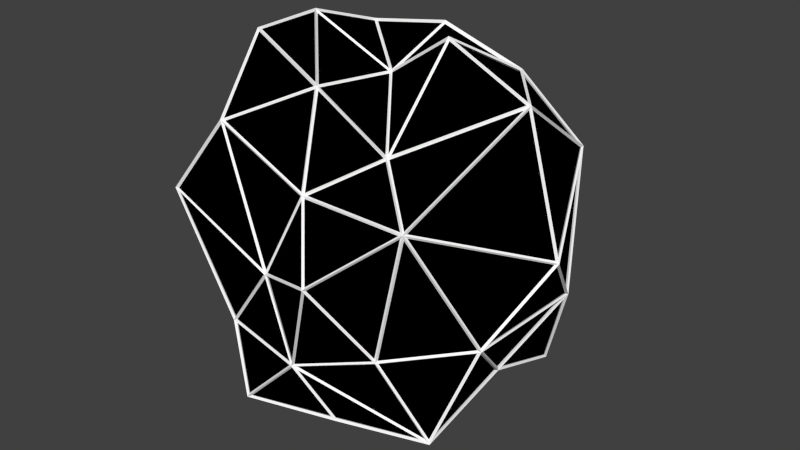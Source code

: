 # Source: Asteroid5_hella_.blend  (saved by Blender 2.74.0; exported with 4.5.12 LTS)
import bpy
from mathutils import Matrix  # noqa: F401  (used for matrix-valued properties, if any)

bpy.ops.wm.read_factory_settings(use_empty=True)
scene = bpy.context.scene
scene.name = 'Scene'

# ---- collections
col_collection_1 = bpy.data.collections.new('Collection 1'); scene.collection.children.link(col_collection_1)

# ---- materials (node trees are filled in below, after node groups)
mat_material = bpy.data.materials.new('Material')
mat_material.alpha_threshold = 0.0
mat_material.diffuse_color = (0.0, 0.0, 0.0, 1.0)
mat_material.specular_color = (0.0, 0.0, 0.0)
mat_material.roughness = 0.5
mat_material.line_color = (0.0, 0.0, 0.0, 1.0)
mat_material_001 = bpy.data.materials.new('Material.001')
mat_material_001.alpha_threshold = 0.0
mat_material_001.roughness = 0.5

# ---- material node trees
mat_material_001.use_nodes = True; mat_material_001.node_tree.nodes.clear()
_N = mat_material_001.node_tree.nodes; _L = mat_material_001.node_tree.links
n0 = _N.new('ShaderNodeOutputMaterial'); n0.name = 'Material Output'; n0.location = (300, 300)
n1 = _N.new('ShaderNodeBsdfDiffuse'); n1.name = 'Diffuse BSDF'; n1.location = (10, 300)
n1.inputs[0].default_value = (1.0, 1.0, 1.0, 1.0)
_L.new(n1.outputs[0], n0.inputs[0])
n0.is_active_output = True

# ---- world
world_world = bpy.data.worlds.new('World'); scene.world = world_world
world_world.color = (0.05088, 0.05088, 0.05088)
world_world.use_sun_shadow = False
world_world.sun_shadow_jitter_overblur = 0.0
world_world.cycles.sampling_method = 'MANUAL'
world_world.cycles.sample_map_resolution = 256

# ---- meshes
me_icosphere_001 = bpy.data.meshes.new('Icosphere.001')
me_icosphere_001.from_pydata([(0.09804, 0.3554, 1.427), (-0.434, -0.0501, 1.483), (0.4401, -0.0497, 1.508), (-0.1097, -0.3947, 1.236), (-0.8799, -0.03895, 1.294), (0.2213, -0.6813, -0.4438), (0.3559, -0.4053, 0.9823), (0.5524, 0.4033, 1.251), (-0.3953, 0.373, 1.34), (-0.7058, -0.336, 0.7026), (-0.2045, 0.3038, -0.6885), (-0.04774, -0.4751, -0.6204), (0.2224, 0.2858, -0.6793), (-0.354, -0.1028, -0.6955), (0.05562, 0.9761, -0.1482), (-0.4928, -0.6935, -0.1123), (0.05611, -0.8107, -0.1121), (-0.6619, 0.575, 0.9555), (-0.4998, -0.6784, 1.048), (-0.9818, -0.3309, -0.005137), (0.04361, -0.6715, 0.7904), (0.7139, 0.06911, -0.3072), (-0.617, 0.4476, -0.4732), (-0.5143, 0.8674, -0.0733), (-0.1652, -0.749, 0.3146), (0.3518, -0.1113, -0.6688), (-0.5672, -0.4143, -0.4323), (-0.8535, 0.3573, -0.1347), (-0.1384, 1.051, 0.497), (0.9042, -0.3646, 0.1061), (0.6361, -0.6299, 0.757), (-0.8439, -0.06662, 0.408), (0.9273, 0.374, 0.1062), (0.8976, -0.0313, 1.275), (0.7779, 0.6726, 0.8096), (0.2236, 0.6882, -0.4472), (0.4808, -0.6535, 0.007748), (0.6224, 0.8518, -0.01451), (0.1789, 0.4905, 0.9852), (0.0, 0.04353, 1.218), (1.083, -0.0006243, 0.5037), (0.3269, 1.015, 0.5281), (-0.85, 0.5939, 0.5068), (-0.8973, -0.6873, 0.5564), (0.2972, -0.9497, 0.4838), (0.7295, 0.5298, -0.452), (-0.2764, 0.8506, -0.4472), (-0.7692, 0.00721, -0.3489), (-0.2707, -0.8333, -0.4383), (0.7214, -0.5245, -0.4452), (0.0, -0.00417, -0.8026)], [], [(0, 38, 8), (0, 39, 7), (1, 39, 8), (1, 4, 3), (2, 39, 6), (2, 33, 7), (39, 1, 3), (4, 1, 8), (39, 0, 8), (7, 33, 34), (18, 3, 4), (39, 2, 7), (33, 2, 6), (38, 0, 7), (38, 7, 34), (23, 28, 14), (41, 28, 38), (9, 18, 4), (44, 20, 24), (13, 47, 22), (17, 8, 38), (45, 12, 35), (25, 50, 12), (28, 41, 14), (4, 17, 31), (11, 25, 5), (49, 25, 21), (18, 9, 43), (5, 49, 16), (48, 11, 5), (12, 50, 10), (20, 18, 24), (13, 50, 11), (9, 31, 43), (28, 17, 38), (8, 17, 4), (6, 20, 30), (22, 10, 13), (31, 9, 4), (21, 25, 12), (10, 46, 35), (11, 48, 26), (11, 50, 25), (48, 5, 16), (12, 45, 21), (3, 20, 6), (49, 5, 25), (14, 37, 35), (20, 3, 18), (35, 12, 10), (46, 10, 22), (10, 50, 13), (33, 6, 30), (39, 3, 6), (45, 35, 37), (47, 26, 15), (47, 13, 26), (22, 47, 27), (48, 16, 15), (14, 41, 37), (31, 42, 27), (36, 16, 49), (14, 46, 23), (24, 15, 16), (43, 15, 24), (46, 22, 27), (27, 23, 46), (46, 14, 35), (15, 43, 19), (23, 42, 28), (26, 48, 15), (29, 21, 32), (44, 24, 16), (47, 19, 27), (43, 24, 18), (28, 42, 17), (34, 41, 38), (42, 23, 27), (43, 31, 19), (32, 37, 34), (29, 40, 30), (17, 42, 31), (26, 13, 11), (49, 21, 29), (44, 30, 20), (15, 19, 47), (44, 16, 36), (30, 40, 33), (40, 34, 33), (40, 32, 34), (30, 44, 36), (36, 29, 30), (41, 34, 37), (32, 45, 37), (32, 40, 29), (31, 27, 19), (49, 29, 36), (21, 45, 32)])
me_icosphere_001.materials.append(mat_material)
me_icosphere_001.materials.append(mat_material_001)
me_icosphere_001.use_remesh_preserve_volume = False
me_icosphere_001.use_remesh_preserve_attributes = False
me_icosphere_001.use_mirror_vertex_groups = False
me_icosphere_001.update()

# ---- objects
ob_icosphere = bpy.data.objects.new('Icosphere', me_icosphere_001)

# ---- transforms, parenting, visibility, modifiers, constraints
ob_icosphere.location = (0.0, 0.0, 0.0)
ob_icosphere.lineart.crease_threshold = 0.0
_m = ob_icosphere.modifiers.new('Wireframe', 'WIREFRAME')
_m.offset = 1.0
_m.use_replace = False
_m.material_offset = 2

# ---- collection membership
col_collection_1.objects.link(ob_icosphere)

# ---- scene / render settings (as saved in the file)
scene.frame_start = 1; scene.frame_end = 250; scene.frame_set(1)
scene.render.engine = 'CYCLES'
scene.render.resolution_percentage = 50
scene.render.dither_intensity = 0.0
scene.cycles.use_denoising = False
scene.cycles.samples = 10
scene.cycles.sampling_pattern = 'TABULATED_SOBOL'
scene.cycles.light_sampling_threshold = 0.0
scene.cycles.use_adaptive_sampling = False
scene.cycles.use_light_tree = False
scene.cycles.blur_glossy = 0.0
scene.cycles.pixel_filter_type = 'GAUSSIAN'
scene.cycles.sample_clamp_indirect = 0.0
scene.view_settings.view_transform = 'Standard'
bpy.context.view_layer.update()

# ---- added for rendering (the .blend has no active camera and no usable light): camera, sun
cam_auto = bpy.data.cameras.new('AutoCamera')
cam_auto.lens = 50.0
cam_auto.sensor_width = 36.0
cam_auto.clip_end = 1000.0
ob_auto_camera = bpy.data.objects.new('AutoCamera', cam_auto)
scene.collection.objects.link(ob_auto_camera)
ob_auto_camera.location = (3.52589, -4.11909, 3.1319)
ob_auto_camera.rotation_euler = (1.09748, -7.21219e-08, 0.694738)
scene.camera = ob_auto_camera
light_auto_sun = bpy.data.lights.new('AutoSun', 'SUN')
light_auto_sun.energy = 3.0
light_auto_sun.angle = 0.0523599
ob_auto_sun = bpy.data.objects.new('AutoSun', light_auto_sun)
scene.collection.objects.link(ob_auto_sun)
ob_auto_sun.rotation_euler = (0.872665, 0.174533, 0.523599)
bpy.context.view_layer.update()
